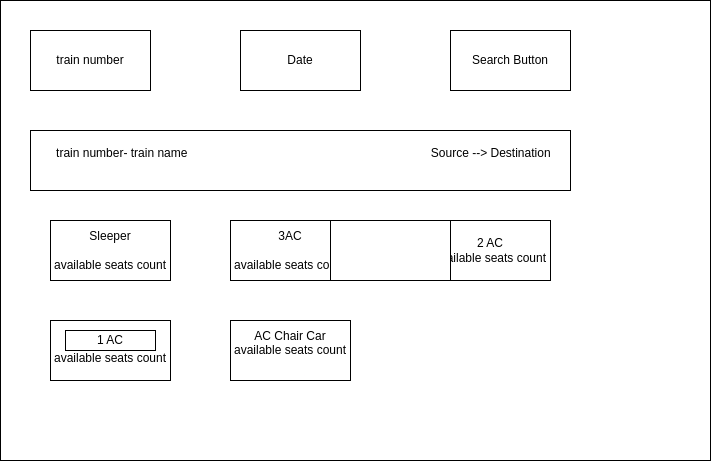

The diagram above was exported from draw.io. Its source (the exported page's mxGraphModel, read from the mxfile embedded in the PNG):
<mxGraphModel dx="1114" dy="583" grid="1" gridSize="10" guides="1" tooltips="1" connect="1" arrows="1" fold="1" page="1" pageScale="1" pageWidth="850" pageHeight="1100" math="0" shadow="0">
  <root>
    <mxCell id="0" />
    <mxCell id="1" parent="0" />
    <mxCell id="7Aahaj949SdKlfNBvTj9-53" value="" style="rounded=0;whiteSpace=wrap;html=1;" vertex="1" parent="1">
      <mxGeometry x="30" y="30" width="710" height="460" as="geometry" />
    </mxCell>
    <mxCell id="7Aahaj949SdKlfNBvTj9-54" value="train number" style="rounded=0;whiteSpace=wrap;html=1;" vertex="1" parent="1">
      <mxGeometry x="60" y="60" width="120" height="60" as="geometry" />
    </mxCell>
    <mxCell id="7Aahaj949SdKlfNBvTj9-55" value="Date" style="rounded=0;whiteSpace=wrap;html=1;" vertex="1" parent="1">
      <mxGeometry x="270" y="60" width="120" height="60" as="geometry" />
    </mxCell>
    <mxCell id="7Aahaj949SdKlfNBvTj9-56" value="Search Button" style="rounded=0;whiteSpace=wrap;html=1;" vertex="1" parent="1">
      <mxGeometry x="480" y="60" width="120" height="60" as="geometry" />
    </mxCell>
    <mxCell id="7Aahaj949SdKlfNBvTj9-57" value="&amp;nbsp; &amp;nbsp; &amp;nbsp; &amp;nbsp;train number- train name&amp;nbsp; &amp;nbsp; &amp;nbsp; &amp;nbsp; &amp;nbsp; &amp;nbsp; &amp;nbsp; &amp;nbsp; &amp;nbsp; &amp;nbsp; &amp;nbsp; &amp;nbsp; &amp;nbsp; &amp;nbsp; &amp;nbsp; &amp;nbsp; &amp;nbsp; &amp;nbsp; &amp;nbsp; &amp;nbsp; &amp;nbsp; &amp;nbsp; &amp;nbsp; &amp;nbsp; &amp;nbsp; &amp;nbsp; &amp;nbsp; &amp;nbsp; &amp;nbsp; &amp;nbsp; &amp;nbsp; &amp;nbsp; &amp;nbsp; &amp;nbsp; &amp;nbsp; &amp;nbsp; &amp;nbsp;Source --&amp;gt; Destination&amp;nbsp; &amp;nbsp; &amp;nbsp; &amp;nbsp; &amp;nbsp; &amp;nbsp; &amp;nbsp; &amp;nbsp; &amp;nbsp; &amp;nbsp; &amp;nbsp; &amp;nbsp;" style="rounded=0;whiteSpace=wrap;html=1;" vertex="1" parent="1">
      <mxGeometry x="60" y="160" width="540" height="60" as="geometry" />
    </mxCell>
    <mxCell id="7Aahaj949SdKlfNBvTj9-58" value="Sleeper&lt;div&gt;&lt;span style=&quot;color: rgba(0, 0, 0, 0); font-family: monospace; font-size: 0px; text-align: start; text-wrap: nowrap;&quot;&gt;&lt;br&gt;&lt;/span&gt;&lt;/div&gt;&lt;div&gt;&lt;span style=&quot;background-color: initial;&quot;&gt;available seats count&lt;/span&gt;&lt;span style=&quot;color: rgba(0, 0, 0, 0); font-family: monospace; font-size: 0px; text-align: start; text-wrap: nowrap;&quot;&gt;%3CmxGraphModel%3E%3Croot%3E%3CmxCell%20id%3D%220%22%2F%3E%3CmxCell%20id%3D%221%22%20parent%3D%220%22%2F%3E%3CmxCell%20id%3D%222%22%20value%3D%22train%20number%22%20style%3D%22rounded%3D0%3BwhiteSpace%3Dwrap%3Bhtml%3D1%3B%22%20vertex%3D%221%22%20parent%3D%221%22%3E%3CmxGeometry%20x%3D%2260%22%20y%3D%2260%22%20width%3D%22120%22%20height%3D%2260%22%20as%3D%22geometry%22%2F%3E%3C%2FmxCell%3E%3C%2Froot%3E%3C%2FmxGraphModel%3E&lt;/span&gt;&lt;/div&gt;" style="rounded=0;whiteSpace=wrap;html=1;" vertex="1" parent="1">
      <mxGeometry x="80" y="250" width="120" height="60" as="geometry" />
    </mxCell>
    <mxCell id="7Aahaj949SdKlfNBvTj9-59" value="3AC&lt;div&gt;&lt;br&gt;&lt;/div&gt;&lt;div&gt;available seats count&lt;br&gt;&lt;/div&gt;" style="rounded=0;whiteSpace=wrap;html=1;" vertex="1" parent="1">
      <mxGeometry x="260" y="250" width="120" height="60" as="geometry" />
    </mxCell>
    <mxCell id="7Aahaj949SdKlfNBvTj9-60" value="2 AC&lt;div&gt;available seats count&lt;/div&gt;" style="rounded=0;whiteSpace=wrap;html=1;" vertex="1" parent="1">
      <mxGeometry x="460" y="250" width="120" height="60" as="geometry" />
    </mxCell>
    <mxCell id="7Aahaj949SdKlfNBvTj9-61" value="&lt;div&gt;&lt;span style=&quot;color: rgba(0, 0, 0, 0); font-family: monospace; font-size: 0px; text-align: start; text-wrap: nowrap;&quot;&gt;11 AC&lt;/span&gt;&lt;/div&gt;&lt;div&gt;&lt;span style=&quot;background-color: initial;&quot;&gt;available seats count&lt;/span&gt;&lt;span style=&quot;color: rgba(0, 0, 0, 0); font-family: monospace; font-size: 0px; text-align: start; text-wrap: nowrap;&quot;&gt;%3CmxGraphModel%3E%3Croot%3E%3CmxCell%20id%3D%220%22%2F%3E%3CmxCell%20id%3D%221%22%20parent%3D%220%22%2F%3E%3CmxCell%20id%3D%222%22%20value%3D%22train%20number%22%20style%3D%22rounded%3D0%3BwhiteSpace%3Dwrap%3Bhtml%3D1%3B%22%20vertex%3D%221%22%20parent%3D%221%22%3E%3CmxGeometry%20x%3D%2260%22%20y%3D%2260%22%20width%3D%22120%22%20height%3D%2260%22%20as%3D%22geometry%22%2F%3E%3C%2FmxCell%3E%3C%2Froot%3E%3C%2FmxGraphModel%3E&lt;/span&gt;&lt;/div&gt;" style="rounded=0;whiteSpace=wrap;html=1;" vertex="1" parent="1">
      <mxGeometry x="80" y="350" width="120" height="60" as="geometry" />
    </mxCell>
    <mxCell id="7Aahaj949SdKlfNBvTj9-62" value="" style="rounded=0;whiteSpace=wrap;html=1;" vertex="1" parent="1">
      <mxGeometry x="360" y="250" width="120" height="60" as="geometry" />
    </mxCell>
    <mxCell id="7Aahaj949SdKlfNBvTj9-63" value="1 AC" style="rounded=0;whiteSpace=wrap;html=1;" vertex="1" parent="1">
      <mxGeometry x="95" y="360" width="90" height="20" as="geometry" />
    </mxCell>
    <mxCell id="7Aahaj949SdKlfNBvTj9-65" value="AC Chair Car&lt;div&gt;available seats count&lt;br&gt;&lt;div&gt;&lt;span style=&quot;color: rgba(0, 0, 0, 0); font-family: monospace; font-size: 0px; text-align: start; text-wrap: nowrap;&quot;&gt;%3CmxGraphModel%3E%3Croot%3E%3CmxCell%20id%3D%220%22%2F%3E%3CmxCell%20id%3D%221%22%20parent%3D%220%22%2F%3E%3CmxCell%20id%3D%222%22%20value%3D%22Sleeper%26lt%3Bdiv%26gt%3B%26lt%3Bspan%20style%3D%26quot%3Bcolor%3A%20rgba(0%2C%200%2C%200%2C%200)%3B%20font-family%3A%20monospace%3B%20font-size%3A%200px%3B%20text-align%3A%20start%3B%20text-wrap%3A%20nowrap%3B%26quot%3B%26gt%3B%26lt%3Bbr%26gt%3B%26lt%3B%2Fspan%26gt%3B%26lt%3B%2Fdiv%26gt%3B%26lt%3Bdiv%26gt%3B%26lt%3Bspan%20style%3D%26quot%3Bbackground-color%3A%20initial%3B%26quot%3B%26gt%3Bavailable%20seats%20count%26lt%3B%2Fspan%26gt%3B%26lt%3Bspan%20style%3D%26quot%3Bcolor%3A%20rgba(0%2C%200%2C%200%2C%200)%3B%20font-family%3A%20monospace%3B%20font-size%3A%200px%3B%20text-align%3A%20start%3B%20text-wrap%3A%20nowrap%3B%26quot%3B%26gt%3B%253CmxGraphModel%253E%253Croot%253E%253CmxCell%2520id%253D%25220%2522%252F%253E%253CmxCell%2520id%253D%25221%2522%2520parent%253D%25220%2522%252F%253E%253CmxCell%2520id%253D%25222%2522%2520value%253D%2522train%2520number%2522%2520style%253D%2522rounded%253D0%253BwhiteSpace%253Dwrap%253Bhtml%253D1%253B%2522%2520vertex%253D%25221%2522%2520parent%253D%25221%2522%253E%253CmxGeometry%2520x%253D%252260%2522%2520y%253D%252260%2522%2520width%253D%2522120%2522%2520height%253D%252260%2522%2520as%253D%2522geometry%2522%252F%253E%253C%252FmxCell%253E%253C%252Froot%253E%253C%252FmxGraphModel%253E%26lt%3B%2Fspan%26gt%3B%26lt%3B%2Fdiv%26gt%3B%22%20style%3D%22rounded%3D0%3BwhiteSpace%3Dwrap%3Bhtml%3D1%3B%22%20vertex%3D%221%22%20parent%3D%221%22%3E%3CmxGeometry%20x%3D%2280%22%20y%3D%22250%22%20width%3D%22120%22%20height%3D%2260%22%20as%3D%22geometry%22%2F%3E%3C%2FmxCell%3E%3C%2Froot%3E%3C%2FmxGraphModel%&lt;/span&gt;&lt;br&gt;&lt;/div&gt;&lt;/div&gt;" style="rounded=0;whiteSpace=wrap;html=1;" vertex="1" parent="1">
      <mxGeometry x="260" y="350" width="120" height="60" as="geometry" />
    </mxCell>
  </root>
</mxGraphModel>